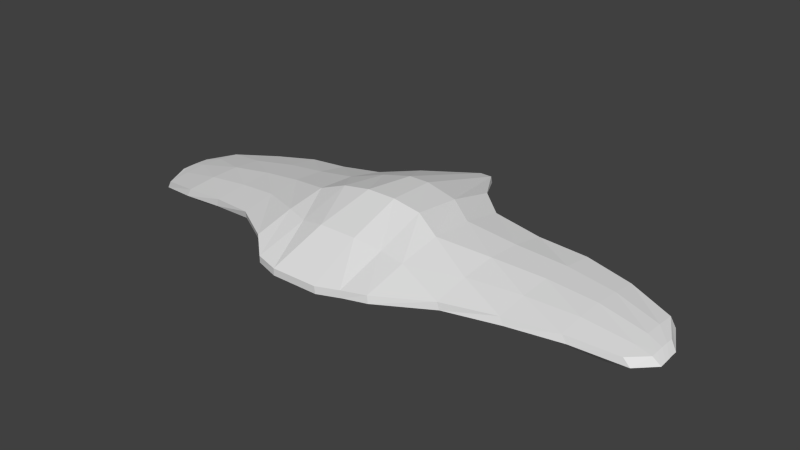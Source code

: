 # Source: npc_invisomut.blend  (saved by Blender 2.72.0; exported with 4.5.12 LTS)
import bpy
from mathutils import Matrix  # noqa: F401  (used for matrix-valued properties, if any)

bpy.ops.wm.read_factory_settings(use_empty=True)
scene = bpy.context.scene
scene.name = 'Scene'

# ---- collections
col_collection_1 = bpy.data.collections.new('Collection 1'); scene.collection.children.link(col_collection_1)

# ---- world
world_world = bpy.data.worlds.new('World'); scene.world = world_world
world_world.color = (0.05088, 0.05088, 0.05088)
world_world.use_sun_shadow = False
world_world.sun_shadow_jitter_overblur = 0.0
world_world.cycles.sampling_method = 'MANUAL'
world_world.cycles.sample_map_resolution = 256

# ---- meshes
me_plane_038 = bpy.data.meshes.new('Plane.038')
me_plane_038.from_pydata([(-0.03971, -0.6549, 0.3342), (0.03553, -0.6549, 0.3342), (-0.03971, 0.6549, 0.3346), (0.03553, 0.6549, 0.3346), (-0.1072, 0.6172, 0.3378), (-0.1516, 0.5046, 0.3497), (-0.1643, 0.3925, 0.3662), (-0.1515, 0.2803, 0.3808), (-0.1511, 0.1682, 0.4015), (-0.3468, 0.01531, 0.3751), (-0.3468, -0.01541, 0.3751), (-0.1511, -0.1683, 0.4015), (-0.1515, -0.2804, 0.383), (-0.1643, -0.3926, 0.3662), (-0.1516, -0.5048, 0.3475), (-0.1072, -0.6174, 0.3363), (0.109, -0.6174, 0.3363), (0.14, -0.5048, 0.3607), (0.1513, -0.3926, 0.3735), (0.1723, -0.2804, 0.386), (0.2398, -0.1683, 0.3936), (0.305, -0.05613, 0.38), (0.305, 0.05603, 0.3806), (0.2752, 0.1682, 0.3883), (0.2001, 0.2803, 0.3824), (0.1513, 0.3925, 0.3718), (0.1104, 0.5046, 0.3586), (0.0778, 0.6172, 0.3383), (-0.2166, 0.09601, 0.4038), (0.2902, 0.1121, 0.3853), (-0.2166, -0.09612, 0.4038), (0.2902, -0.1122, 0.3829), (-0.0209, -0.6549, 0.335), (-0.002094, -0.6549, 0.3353), (0.01672, -0.6549, 0.335), (0.01672, 0.6549, 0.3355), (-0.002094, 0.6549, 0.3358), (-0.0209, 0.6549, 0.3355), (0.05491, -0.6174, 0.3421), (0.0008665, -0.6174, 0.3443), (-0.05318, -0.6174, 0.3421), (0.06709, -0.5048, 0.3667), (-0.005795, -0.5048, 0.3674), (-0.07868, -0.5048, 0.3601), (0.07244, -0.3926, 0.3822), (-0.006466, -0.3926, 0.3849), (-0.08537, -0.3926, 0.3786), (0.09131, -0.2804, 0.3997), (0.01036, -0.2804, 0.4058), (-0.07059, -0.2804, 0.3991), (0.142, -0.1683, 0.4168), (0.04431, -0.1683, 0.4312), (-0.05341, -0.1683, 0.4242), (0.1746, -0.04595, 0.4312), (0.03597, -0.03577, 0.4651), (-0.09136, -0.02559, 0.4541), (0.1746, 0.04585, 0.4312), (0.03597, 0.03567, 0.4651), (-0.09136, 0.02549, 0.4541), (0.1686, 0.1682, 0.4125), (0.06205, 0.1682, 0.4299), (-0.04454, 0.1682, 0.4237), (0.1122, 0.2803, 0.3976), (0.02426, 0.2803, 0.4053), (-0.06364, 0.2803, 0.3984), (0.07244, 0.3925, 0.3809), (-0.006466, 0.3925, 0.3841), (-0.08537, 0.3925, 0.3781), (0.04489, 0.5046, 0.3643), (-0.0206, 0.5046, 0.3652), (-0.08608, 0.5046, 0.3598), (0.03155, 0.6172, 0.3422), (-0.01471, 0.6172, 0.3439), (-0.06096, 0.6172, 0.3422), (0.1635, 0.1081, 0.418), (0.03681, 0.1041, 0.4539), (-0.08989, 0.1, 0.4364), (0.1635, -0.1082, 0.4168), (0.03681, -0.1042, 0.4539), (-0.08989, -0.1001, 0.4364), (0.01652, 0.6037, 0.3012), (0.002489, 0.6416, 0.2944), (0.01546, 0.6419, 0.2939), (0.05615, 0.6038, 0.2978), (-4.328e-05, -0.6386, 0.2947), (0.03907, -0.6018, 0.3015), (0.08462, -0.6012, 0.2967), (0.01163, -0.6381, 0.2947), (0.0502, -0.4923, 0.3255), (0.1142, -0.4924, 0.3203), (0.05056, -0.3819, 0.341), (0.1194, -0.3828, 0.3333), (0.05757, -0.2674, 0.36), (0.1282, -0.2685, 0.3479), (0.0947, -0.1579, 0.3337), (0.1837, -0.1596, 0.3572), (0.1101, -0.1053, 0.3096), (0.08894, -0.04599, 0.3053), (0.2425, -0.05562, 0.3448), (0.2285, -0.1098, 0.3476), (0.08934, 0.04638, 0.3053), (0.2429, 0.05641, 0.3453), (0.1107, 0.1062, 0.3107), (0.1205, 0.1587, 0.3294), (0.2202, 0.1603, 0.3515), (0.2297, 0.1111, 0.3496), (0.07757, 0.2671, 0.3581), (0.1558, 0.268, 0.3444), (0.04905, 0.3806, 0.34), (0.1183, 0.3811, 0.332), (0.02775, 0.4923, 0.3231), (0.08486, 0.4922, 0.3182), (-0.07911, 0.6034, 0.2979), (-0.01829, 0.6386, 0.2948), (-0.006006, 0.6393, 0.2949), (-0.03922, 0.6035, 0.3016), (-0.00212, 0.6407, 0.2944), (-0.009906, 0.6036, 0.3024), (-0.0157, -0.639, 0.2945), (-0.07605, -0.6037, 0.2967), (-0.02897, -0.6035, 0.3017), (-0.004075, -0.6392, 0.2946), (0.006317, -0.6027, 0.303), (-0.002084, -0.6393, 0.2943), (-0.1114, -0.4933, 0.3088), (-0.0473, -0.4929, 0.3201), (0.001928, -0.4924, 0.3255), (-0.1202, -0.3823, 0.3279), (-0.05059, -0.3817, 0.3387), (-0.001835, -0.3809, 0.3427), (-0.1021, -0.2704, 0.3456), (-0.03327, -0.2687, 0.3595), (0.00673, -0.2663, 0.3636), (-0.09554, -0.1547, 0.3661), (-0.01268, -0.154, 0.3463), (0.02942, -0.155, 0.3315), (-0.1561, -0.08596, 0.3687), (-0.2854, -0.01351, 0.3397), (-0.1326, -0.02335, 0.3333), (-0.04572, -0.08964, 0.3299), (-0.01867, -0.03505, 0.3111), (0.02874, -0.0978, 0.318), (-0.2854, 0.01341, 0.3397), (-0.1326, 0.02325, 0.3333), (-0.01832, 0.03506, 0.3112), (-0.1571, 0.08545, 0.3684), (-0.09789, 0.1539, 0.3657), (-0.006187, 0.1531, 0.3456), (-0.04685, 0.08894, 0.3297), (0.04576, 0.1547, 0.3303), (0.02921, 0.09747, 0.318), (-0.1034, 0.2705, 0.3432), (-0.02828, 0.2688, 0.3585), (0.01815, 0.2662, 0.3631), (-0.1215, 0.3831, 0.3275), (-0.05142, 0.3823, 0.3381), (-0.004532, 0.3804, 0.3419), (-0.1144, 0.4937, 0.3104), (-0.05727, 0.4933, 0.3194), (-0.01409, 0.4925, 0.3234), (-0.1486, 0.5166, 0.33), (-0.1044, 0.6316, 0.3179), (0.304, 0.05817, 0.3629), (0.3038, -0.05782, 0.3624), (-0.1418, -0.285, 0.3643), (-0.1379, -0.1671, 0.3838), (-0.01463, -0.6696, 0.3148), (-0.03156, -0.6695, 0.3143), (0.02761, 0.671, 0.3143), (0.07375, 0.6318, 0.318), (0.1663, -0.2841, 0.3669), (0.1498, -0.4012, 0.3534), (-0.3523, 0.01485, 0.3574), (-0.2086, 0.09389, 0.3861), (0.1078, 0.5158, 0.3384), (0.1492, 0.4003, 0.3519), (-0.208, -0.09421, 0.3863), (-0.3523, -0.01497, 0.3574), (0.1069, -0.6306, 0.3165), (0.02548, -0.669, 0.3144), (-0.003086, 0.6704, 0.3151), (0.009937, 0.6708, 0.3149), (-0.1597, 0.4013, 0.3469), (0.2748, 0.17, 0.3699), (0.2884, 0.1155, 0.3675), (-0.1392, 0.1666, 0.3836), (-0.003066, -0.6697, 0.3148), (-0.159, -0.4009, 0.3471), (-0.033, 0.6693, 0.3147), (-0.01571, 0.6697, 0.3152), (0.2347, -0.1697, 0.3754), (0.2877, -0.1149, 0.3653), (-0.1027, -0.6318, 0.3165), (0.1406, -0.5159, 0.3405), (-0.1425, 0.285, 0.362), (0.1971, 0.2837, 0.3634), (-0.147, -0.5164, 0.3281), (0.008529, -0.6693, 0.3149)], [], [(71, 27, 3, 35), (34, 1, 16, 38), (38, 16, 17, 41), (41, 17, 18, 44), (44, 18, 19, 47), (47, 19, 20, 50), (77, 31, 21, 53), (53, 21, 22, 56), (74, 29, 23, 59), (59, 23, 24, 62), (62, 24, 25, 65), (65, 25, 26, 68), (68, 26, 27, 71), (56, 22, 29, 74), (50, 20, 31, 77), (4, 73, 37, 2), (73, 72, 36, 37), (72, 71, 35, 36), (0, 32, 40, 15), (32, 33, 39, 40), (33, 34, 38, 39), (15, 40, 43, 14), (40, 39, 42, 43), (39, 38, 41, 42), (14, 43, 46, 13), (43, 42, 45, 46), (42, 41, 44, 45), (13, 46, 49, 12), (46, 45, 48, 49), (45, 44, 47, 48), (12, 49, 52, 11), (49, 48, 51, 52), (48, 47, 50, 51), (30, 79, 55, 10), (79, 78, 54, 55), (78, 77, 53, 54), (10, 55, 58, 9), (55, 54, 57, 58), (54, 53, 56, 57), (28, 76, 61, 8), (76, 75, 60, 61), (75, 74, 59, 60), (8, 61, 64, 7), (61, 60, 63, 64), (60, 59, 62, 63), (7, 64, 67, 6), (64, 63, 66, 67), (63, 62, 65, 66), (6, 67, 70, 5), (67, 66, 69, 70), (66, 65, 68, 69), (5, 70, 73, 4), (70, 69, 72, 73), (69, 68, 71, 72), (9, 58, 76, 28), (58, 57, 75, 76), (57, 56, 74, 75), (11, 52, 79, 30), (52, 51, 78, 79), (51, 50, 77, 78), (80, 81, 82, 83), (84, 85, 86, 87), (85, 88, 89, 86), (88, 90, 91, 89), (90, 92, 93, 91), (92, 94, 95, 93), (96, 97, 98, 99), (97, 100, 101, 98), (102, 103, 104, 105), (103, 106, 107, 104), (106, 108, 109, 107), (108, 110, 111, 109), (110, 80, 83, 111), (100, 102, 105, 101), (94, 96, 99, 95), (112, 113, 114, 115), (115, 114, 116, 117), (117, 116, 81, 80), (118, 119, 120, 121), (121, 120, 122, 123), (123, 122, 85, 84), (119, 124, 125, 120), (120, 125, 126, 122), (122, 126, 88, 85), (124, 127, 128, 125), (125, 128, 129, 126), (126, 129, 90, 88), (127, 130, 131, 128), (128, 131, 132, 129), (129, 132, 92, 90), (130, 133, 134, 131), (131, 134, 135, 132), (132, 135, 94, 92), (136, 137, 138, 139), (139, 138, 140, 141), (141, 140, 97, 96), (137, 142, 143, 138), (138, 143, 144, 140), (140, 144, 100, 97), (145, 146, 147, 148), (148, 147, 149, 150), (150, 149, 103, 102), (146, 151, 152, 147), (147, 152, 153, 149), (149, 153, 106, 103), (151, 154, 155, 152), (152, 155, 156, 153), (153, 156, 108, 106), (154, 157, 158, 155), (155, 158, 159, 156), (156, 159, 110, 108), (157, 112, 115, 158), (158, 115, 117, 159), (159, 117, 80, 110), (142, 145, 148, 143), (143, 148, 150, 144), (144, 150, 102, 100), (133, 136, 139, 134), (134, 139, 141, 135), (135, 141, 96, 94), (160, 161, 112, 157), (162, 163, 98, 101), (164, 165, 133, 130), (166, 167, 118, 121), (168, 169, 83, 82), (170, 171, 91, 93), (172, 173, 145, 142), (174, 175, 109, 111), (176, 177, 137, 136), (178, 179, 87, 86), (180, 181, 81, 116), (182, 160, 157, 154), (183, 184, 105, 104), (173, 185, 146, 145), (186, 166, 121, 123), (187, 164, 130, 127), (188, 189, 114, 113), (190, 170, 93, 95), (169, 174, 111, 83), (191, 190, 95, 99), (177, 172, 142, 137), (189, 180, 116, 114), (167, 192, 119, 118), (193, 178, 86, 89), (194, 182, 154, 151), (195, 183, 104, 107), (184, 162, 101, 105), (196, 187, 127, 124), (197, 186, 123, 84), (161, 188, 113, 112), (163, 191, 99, 98), (165, 176, 136, 133), (179, 197, 84, 87), (171, 193, 89, 91), (175, 195, 107, 109), (185, 194, 151, 146), (181, 168, 82, 81), (192, 196, 124, 119), (5, 4, 161, 160), (22, 21, 163, 162), (12, 11, 165, 164), (32, 0, 167, 166), (3, 27, 169, 168), (19, 18, 171, 170), (9, 28, 173, 172), (26, 25, 175, 174), (30, 10, 177, 176), (16, 1, 179, 178), (36, 35, 181, 180), (6, 5, 160, 182), (23, 29, 184, 183), (28, 8, 185, 173), (33, 32, 166, 186), (13, 12, 164, 187), (2, 37, 189, 188), (20, 19, 170, 190), (27, 26, 174, 169), (31, 20, 190, 191), (10, 9, 172, 177), (37, 36, 180, 189), (0, 15, 192, 167), (17, 16, 178, 193), (7, 6, 182, 194), (24, 23, 183, 195), (29, 22, 162, 184), (14, 13, 187, 196), (34, 33, 186, 197), (4, 2, 188, 161), (21, 31, 191, 163), (11, 30, 176, 165), (1, 34, 197, 179), (18, 17, 193, 171), (25, 24, 195, 175), (8, 7, 194, 185), (35, 3, 168, 181), (15, 14, 196, 192)])
_uv = me_plane_038.uv_layers.new(name='UVMap')
_uv.uv.foreach_set('vector', [0.2816, 0.9466, 0.3146, 0.9466, 0.2844, 0.9737, 0.271, 0.9737, 0.271, 0.03269, 0.2844, 0.03269, 0.3369, 0.05964, 0.2982, 0.05964, 0.2982, 0.05964, 0.3369, 0.05964, 0.359, 0.1406, 0.3069, 0.1406, 0.3069, 0.1406, 0.359, 0.1406, 0.3671, 0.2212, 0.3108, 0.2212, 0.3108, 0.2212, 0.3671, 0.2212, 0.3821, 0.3017, 0.3242, 0.3017, 0.3242, 0.3017, 0.3821, 0.3017, 0.4303, 0.3823, 0.3605, 0.3823, 0.3758, 0.4255, 0.4663, 0.4226, 0.4769, 0.4629, 0.3838, 0.4702, 0.3838, 0.4702, 0.4769, 0.4629, 0.4769, 0.5435, 0.3838, 0.5361, 0.3758, 0.5809, 0.4663, 0.5837, 0.4556, 0.624, 0.3795, 0.624, 0.3795, 0.624, 0.4556, 0.624, 0.4019, 0.7046, 0.3391, 0.7046, 0.3391, 0.7046, 0.4019, 0.7046, 0.3671, 0.7852, 0.3108, 0.7852, 0.3108, 0.7852, 0.3671, 0.7852, 0.3379, 0.8657, 0.2911, 0.8657, 0.2911, 0.8657, 0.3379, 0.8657, 0.3146, 0.9466, 0.2816, 0.9466, 0.3838, 0.5361, 0.4769, 0.5435, 0.4663, 0.5837, 0.3758, 0.5809, 0.3605, 0.3823, 0.4303, 0.3823, 0.4663, 0.4226, 0.3758, 0.4255, 0.1824, 0.9466, 0.2155, 0.9466, 0.2441, 0.9737, 0.2307, 0.9737, 0.2155, 0.9466, 0.2485, 0.9466, 0.2575, 0.9737, 0.2441, 0.9737, 0.2485, 0.9466, 0.2816, 0.9466, 0.271, 0.9737, 0.2575, 0.9737, 0.2307, 0.03269, 0.2441, 0.03269, 0.221, 0.05964, 0.1824, 0.05964, 0.2441, 0.03269, 0.2575, 0.03269, 0.2596, 0.05964, 0.221, 0.05964, 0.2575, 0.03269, 0.271, 0.03269, 0.2982, 0.05964, 0.2596, 0.05964, 0.1824, 0.05964, 0.221, 0.05964, 0.2028, 0.1406, 0.1508, 0.1406, 0.221, 0.05964, 0.2596, 0.05964, 0.2549, 0.1406, 0.2028, 0.1406, 0.2596, 0.05964, 0.2982, 0.05964, 0.3069, 0.1406, 0.2549, 0.1406, 0.1508, 0.1406, 0.2028, 0.1406, 0.198, 0.2212, 0.1417, 0.2212, 0.2028, 0.1406, 0.2549, 0.1406, 0.2544, 0.2212, 0.198, 0.2212, 0.2549, 0.1406, 0.3069, 0.1406, 0.3108, 0.2212, 0.2544, 0.2212, 0.1417, 0.2212, 0.198, 0.2212, 0.2086, 0.3017, 0.1508, 0.3017, 0.198, 0.2212, 0.2544, 0.2212, 0.2664, 0.3017, 0.2086, 0.3017, 0.2544, 0.2212, 0.3108, 0.2212, 0.3242, 0.3017, 0.2664, 0.3017, 0.1508, 0.3017, 0.2086, 0.3017, 0.2209, 0.3823, 0.1511, 0.3823, 0.2086, 0.3017, 0.2664, 0.3017, 0.2907, 0.3823, 0.2209, 0.3823, 0.2664, 0.3017, 0.3242, 0.3017, 0.3605, 0.3823, 0.2907, 0.3823, 0.1043, 0.4342, 0.1948, 0.4313, 0.1938, 0.4848, 0.01126, 0.4921, 0.1948, 0.4313, 0.2853, 0.4284, 0.2847, 0.4775, 0.1938, 0.4848, 0.2853, 0.4284, 0.3758, 0.4255, 0.3838, 0.4702, 0.2847, 0.4775, 0.01126, 0.4921, 0.1938, 0.4848, 0.1938, 0.5215, 0.01126, 0.5142, 0.1938, 0.4848, 0.2847, 0.4775, 0.2847, 0.5288, 0.1938, 0.5215, 0.2847, 0.4775, 0.3838, 0.4702, 0.3838, 0.5361, 0.2847, 0.5288, 0.1043, 0.5722, 0.1948, 0.5751, 0.2272, 0.624, 0.1511, 0.624, 0.1948, 0.5751, 0.2853, 0.578, 0.3033, 0.624, 0.2272, 0.624, 0.2853, 0.578, 0.3758, 0.5809, 0.3795, 0.624, 0.3033, 0.624, 0.1511, 0.624, 0.2272, 0.624, 0.2136, 0.7046, 0.1508, 0.7046, 0.2272, 0.624, 0.3033, 0.624, 0.2764, 0.7046, 0.2136, 0.7046, 0.3033, 0.624, 0.3795, 0.624, 0.3391, 0.7046, 0.2764, 0.7046, 0.1508, 0.7046, 0.2136, 0.7046, 0.198, 0.7852, 0.1417, 0.7852, 0.2136, 0.7046, 0.2764, 0.7046, 0.2544, 0.7852, 0.198, 0.7852, 0.2764, 0.7046, 0.3391, 0.7046, 0.3108, 0.7852, 0.2544, 0.7852, 0.1417, 0.7852, 0.198, 0.7852, 0.1975, 0.8657, 0.1508, 0.8657, 0.198, 0.7852, 0.2544, 0.7852, 0.2443, 0.8657, 0.1975, 0.8657, 0.2544, 0.7852, 0.3108, 0.7852, 0.2911, 0.8657, 0.2443, 0.8657, 0.1508, 0.8657, 0.1975, 0.8657, 0.2155, 0.9466, 0.1824, 0.9466, 0.1975, 0.8657, 0.2443, 0.8657, 0.2485, 0.9466, 0.2155, 0.9466, 0.2443, 0.8657, 0.2911, 0.8657, 0.2816, 0.9466, 0.2485, 0.9466, 0.01126, 0.5142, 0.1938, 0.5215, 0.1948, 0.5751, 0.1043, 0.5722, 0.1938, 0.5215, 0.2847, 0.5288, 0.2853, 0.578, 0.1948, 0.5751, 0.2847, 0.5288, 0.3838, 0.5361, 0.3758, 0.5809, 0.2853, 0.578, 0.1511, 0.3823, 0.2209, 0.3823, 0.1948, 0.4313, 0.1043, 0.4342, 0.2209, 0.3823, 0.2907, 0.3823, 0.2853, 0.4284, 0.1948, 0.4313, 0.2907, 0.3823, 0.3605, 0.3823, 0.3758, 0.4255, 0.2853, 0.4284, 0.7444, 0.08721, 0.7348, 0.0613, 0.7437, 0.0611, 0.7714, 0.08716, 0.7331, 0.9373, 0.7597, 0.9121, 0.7907, 0.9118, 0.7411, 0.937, 0.7597, 0.9121, 0.7673, 0.8373, 0.8108, 0.8373, 0.7907, 0.9118, 0.7673, 0.8373, 0.7676, 0.7617, 0.8144, 0.7623, 0.8108, 0.8373, 0.7676, 0.7617, 0.7723, 0.6834, 0.8204, 0.6841, 0.8144, 0.7623, 0.7723, 0.6834, 0.7976, 0.6084, 0.8581, 0.6096, 0.8204, 0.6841, 0.8081, 0.5724, 0.7937, 0.5318, 0.8982, 0.5384, 0.8887, 0.5755, 0.7937, 0.5318, 0.7939, 0.4686, 0.8984, 0.4617, 0.8982, 0.5384, 0.8085, 0.4277, 0.8151, 0.3918, 0.883, 0.3906, 0.8895, 0.4243, 0.8151, 0.3918, 0.7859, 0.3176, 0.8392, 0.3169, 0.883, 0.3906, 0.7859, 0.3176, 0.7665, 0.2399, 0.8136, 0.2395, 0.8392, 0.3169, 0.7665, 0.2399, 0.752, 0.1635, 0.7909, 0.1635, 0.8136, 0.2395, 0.752, 0.1635, 0.7444, 0.08721, 0.7714, 0.08716, 0.7909, 0.1635, 0.7939, 0.4686, 0.8085, 0.4277, 0.8895, 0.4243, 0.8984, 0.4617, 0.7976, 0.6084, 0.8081, 0.5724, 0.8887, 0.5755, 0.8581, 0.6096, 0.6793, 0.08745, 0.7207, 0.06332, 0.7291, 0.06286, 0.7065, 0.08734, 0.7065, 0.08734, 0.7291, 0.06286, 0.7317, 0.06193, 0.7264, 0.08726, 0.7264, 0.08726, 0.7317, 0.06193, 0.7348, 0.0613, 0.7444, 0.08721, 0.7225, 0.9376, 0.6814, 0.9134, 0.7134, 0.9133, 0.7304, 0.9377, 0.7304, 0.9377, 0.7134, 0.9133, 0.7374, 0.9128, 0.7317, 0.9378, 0.7317, 0.9378, 0.7374, 0.9128, 0.7597, 0.9121, 0.7331, 0.9373, 0.6814, 0.9134, 0.6574, 0.8379, 0.701, 0.8376, 0.7134, 0.9133, 0.7134, 0.9133, 0.701, 0.8376, 0.7345, 0.8373, 0.7374, 0.9128, 0.7374, 0.9128, 0.7345, 0.8373, 0.7673, 0.8373, 0.7597, 0.9121, 0.6574, 0.8379, 0.6513, 0.7619, 0.6987, 0.7615, 0.701, 0.8376, 0.701, 0.8376, 0.6987, 0.7615, 0.7319, 0.761, 0.7345, 0.8373, 0.7345, 0.8373, 0.7319, 0.761, 0.7676, 0.7617, 0.7673, 0.8373, 0.6513, 0.7619, 0.6637, 0.6854, 0.7105, 0.6842, 0.6987, 0.7615, 0.6987, 0.7615, 0.7105, 0.6842, 0.7377, 0.6826, 0.7319, 0.761, 0.7319, 0.761, 0.7377, 0.6826, 0.7723, 0.6834, 0.7676, 0.7617, 0.6637, 0.6854, 0.6681, 0.6062, 0.7245, 0.6057, 0.7105, 0.6842, 0.7105, 0.6842, 0.7245, 0.6057, 0.7532, 0.6064, 0.7377, 0.6826, 0.7377, 0.6826, 0.7532, 0.6064, 0.7976, 0.6084, 0.7723, 0.6834, 0.6269, 0.5592, 0.539, 0.5096, 0.6429, 0.5163, 0.702, 0.5617, 0.702, 0.5617, 0.6429, 0.5163, 0.7204, 0.5243, 0.7527, 0.5673, 0.7527, 0.5673, 0.7204, 0.5243, 0.7937, 0.5318, 0.8081, 0.5724, 0.539, 0.5096, 0.539, 0.4912, 0.6429, 0.4844, 0.6429, 0.5163, 0.6429, 0.5163, 0.6429, 0.4844, 0.7207, 0.4763, 0.7204, 0.5243, 0.7204, 0.5243, 0.7207, 0.4763, 0.7939, 0.4686, 0.7937, 0.5318, 0.6262, 0.4419, 0.6665, 0.395, 0.7289, 0.3956, 0.7013, 0.4395, 0.7013, 0.4395, 0.7289, 0.3956, 0.7643, 0.3944, 0.753, 0.4336, 0.753, 0.4336, 0.7643, 0.3944, 0.8151, 0.3918, 0.8085, 0.4277, 0.6665, 0.395, 0.6628, 0.3153, 0.7139, 0.3164, 0.7289, 0.3956, 0.7289, 0.3956, 0.7139, 0.3164, 0.7455, 0.3182, 0.7643, 0.3944, 0.7643, 0.3944, 0.7455, 0.3182, 0.7859, 0.3176, 0.8151, 0.3918, 0.6628, 0.3153, 0.6505, 0.2382, 0.6982, 0.2387, 0.7139, 0.3164, 0.7139, 0.3164, 0.6982, 0.2387, 0.7301, 0.24, 0.7455, 0.3182, 0.7455, 0.3182, 0.7301, 0.24, 0.7665, 0.2399, 0.7859, 0.3176, 0.6505, 0.2382, 0.6553, 0.1625, 0.6942, 0.1628, 0.6982, 0.2387, 0.6982, 0.2387, 0.6942, 0.1628, 0.7236, 0.1633, 0.7301, 0.24, 0.7301, 0.24, 0.7236, 0.1633, 0.752, 0.1635, 0.7665, 0.2399, 0.6553, 0.1625, 0.6793, 0.08745, 0.7065, 0.08734, 0.6942, 0.1628, 0.6942, 0.1628, 0.7065, 0.08734, 0.7264, 0.08726, 0.7236, 0.1633, 0.7236, 0.1633, 0.7264, 0.08726, 0.7444, 0.08721, 0.752, 0.1635, 0.539, 0.4912, 0.6262, 0.4419, 0.7013, 0.4395, 0.6429, 0.4844, 0.6429, 0.4844, 0.7013, 0.4395, 0.753, 0.4336, 0.7207, 0.4763, 0.7207, 0.4763, 0.753, 0.4336, 0.8085, 0.4277, 0.7939, 0.4686, 0.6681, 0.6062, 0.6269, 0.5592, 0.702, 0.5617, 0.7245, 0.6057, 0.7245, 0.6057, 0.702, 0.5617, 0.7527, 0.5673, 0.7532, 0.6064, 0.7532, 0.6064, 0.7527, 0.5673, 0.8081, 0.5724, 0.7976, 0.6084, 0.917, 0.1366, 0.9084, 0.05522, 0.8943, 0.07517, 0.9031, 0.1528, 0.9401, 0.4612, 0.9398, 0.5433, 0.9274, 0.5418, 0.9277, 0.4625, 0.9411, 0.7042, 0.9548, 0.6207, 0.9424, 0.6119, 0.9279, 0.6939, 0.9062, 0.9765, 0.9059, 0.9764, 0.8919, 0.9548, 0.892, 0.955, 0.9059, 0.0273, 0.9085, 0.05507, 0.8942, 0.07488, 0.8915, 0.04791, 0.9429, 0.7035, 0.9334, 0.7865, 0.9193, 0.7735, 0.9295, 0.6925, 0.9362, 0.4919, 0.9565, 0.4359, 0.944, 0.4419, 0.9238, 0.4929, 0.9229, 0.1372, 0.9324, 0.219, 0.9184, 0.2325, 0.9087, 0.1539, 0.9565, 0.5691, 0.9362, 0.513, 0.9238, 0.512, 0.9441, 0.5633, 0.9074, 0.9489, 0.906, 0.9761, 0.8921, 0.9542, 0.8935, 0.9281, 0.9064, 0.02775, 0.9063, 0.0274, 0.8919, 0.04811, 0.8919, 0.04878, 0.9288, 0.2183, 0.917, 0.1366, 0.9031, 0.1528, 0.9152, 0.2311, 0.945, 0.382, 0.9433, 0.4206, 0.9307, 0.4237, 0.9321, 0.3889, 0.9565, 0.4359, 0.9547, 0.3844, 0.9421, 0.3935, 0.944, 0.4419, 0.9062, 0.9766, 0.9062, 0.9765, 0.892, 0.955, 0.8918, 0.955, 0.9289, 0.7863, 0.9411, 0.7042, 0.9279, 0.6939, 0.9155, 0.7731, 0.9062, 0.02849, 0.9065, 0.02824, 0.8922, 0.04973, 0.8921, 0.05021, 0.9489, 0.6225, 0.9429, 0.7035, 0.9295, 0.6925, 0.9361, 0.6154, 0.9085, 0.05507, 0.9229, 0.1372, 0.9087, 0.1539, 0.8942, 0.07488, 0.9417, 0.5837, 0.9489, 0.6225, 0.9361, 0.6154, 0.9293, 0.5802, 0.9362, 0.513, 0.9362, 0.4919, 0.9238, 0.4929, 0.9238, 0.512, 0.9065, 0.02824, 0.9064, 0.02775, 0.8919, 0.04878, 0.8922, 0.04973, 0.9059, 0.9764, 0.9074, 0.9498, 0.8935, 0.9298, 0.8919, 0.9548, 0.9243, 0.8677, 0.9074, 0.9489, 0.8935, 0.9281, 0.9101, 0.851, 0.9395, 0.3006, 0.9288, 0.2183, 0.9152, 0.2311, 0.9262, 0.3109, 0.9404, 0.3015, 0.945, 0.382, 0.9321, 0.3889, 0.927, 0.3126, 0.9433, 0.4206, 0.9401, 0.4612, 0.9277, 0.4625, 0.9307, 0.4237, 0.9156, 0.8681, 0.9289, 0.7863, 0.9155, 0.7731, 0.902, 0.8517, 0.9063, 0.9763, 0.9062, 0.9766, 0.8918, 0.955, 0.8921, 0.9546, 0.9084, 0.05522, 0.9062, 0.02849, 0.8921, 0.05021, 0.8943, 0.07517, 0.9398, 0.5433, 0.9417, 0.5837, 0.9293, 0.5802, 0.9274, 0.5418, 0.9548, 0.6207, 0.9565, 0.5691, 0.9441, 0.5633, 0.9424, 0.6119, 0.906, 0.9761, 0.9063, 0.9763, 0.8921, 0.9546, 0.8921, 0.9542, 0.9334, 0.7865, 0.9243, 0.8677, 0.9101, 0.851, 0.9193, 0.7735, 0.9324, 0.219, 0.9404, 0.3015, 0.927, 0.3126, 0.9184, 0.2325, 0.9547, 0.3844, 0.9395, 0.3006, 0.9262, 0.3109, 0.9421, 0.3935, 0.9063, 0.0274, 0.9059, 0.0273, 0.8915, 0.04791, 0.8919, 0.04811, 0.9074, 0.9498, 0.9156, 0.8681, 0.902, 0.8517, 0.8935, 0.9298, 0.9308, 0.1451, 0.9224, 0.06536, 0.9084, 0.05522, 0.917, 0.1366, 0.9525, 0.4627, 0.9521, 0.5421, 0.9398, 0.5433, 0.9401, 0.4612, 0.9542, 0.701, 0.9673, 0.6216, 0.9548, 0.6207, 0.9411, 0.7042, 0.9205, 0.9661, 0.9199, 0.9661, 0.9059, 0.9764, 0.9062, 0.9765, 0.9202, 0.03866, 0.9227, 0.06536, 0.9085, 0.05507, 0.9059, 0.0273, 0.9564, 0.701, 0.9476, 0.7804, 0.9334, 0.7865, 0.9429, 0.7035, 0.9487, 0.4916, 0.9689, 0.4344, 0.9565, 0.4359, 0.9362, 0.4919, 0.9371, 0.1451, 0.9464, 0.2245, 0.9324, 0.219, 0.9229, 0.1372, 0.9689, 0.5705, 0.9487, 0.5133, 0.9362, 0.513, 0.9565, 0.5691, 0.9214, 0.9396, 0.9199, 0.9661, 0.906, 0.9761, 0.9074, 0.9489, 0.921, 0.03866, 0.9208, 0.03866, 0.9063, 0.0274, 0.9064, 0.02775, 0.9424, 0.2245, 0.9308, 0.1451, 0.917, 0.1366, 0.9288, 0.2183, 0.9579, 0.3833, 0.9559, 0.423, 0.9433, 0.4206, 0.945, 0.382, 0.9689, 0.4344, 0.9673, 0.3833, 0.9547, 0.3844, 0.9565, 0.4359, 0.9207, 0.9661, 0.9205, 0.9661, 0.9062, 0.9765, 0.9062, 0.9766, 0.9424, 0.7804, 0.9542, 0.701, 0.9411, 0.7042, 0.9289, 0.7863, 0.9202, 0.03866, 0.9208, 0.03866, 0.9065, 0.02824, 0.9062, 0.02849, 0.9617, 0.6216, 0.9564, 0.701, 0.9429, 0.7035, 0.9489, 0.6225, 0.9227, 0.06536, 0.9371, 0.1451, 0.9229, 0.1372, 0.9085, 0.05507, 0.9542, 0.5819, 0.9617, 0.6216, 0.9489, 0.6225, 0.9417, 0.5837, 0.9487, 0.5133, 0.9487, 0.4916, 0.9362, 0.4919, 0.9362, 0.513, 0.9208, 0.03866, 0.921, 0.03866, 0.9064, 0.02775, 0.9065, 0.02824, 0.9199, 0.9661, 0.9214, 0.9396, 0.9074, 0.9498, 0.9059, 0.9764, 0.9385, 0.8598, 0.9214, 0.9396, 0.9074, 0.9489, 0.9243, 0.8677, 0.9527, 0.3039, 0.9424, 0.2245, 0.9288, 0.2183, 0.9395, 0.3006, 0.9538, 0.3039, 0.9579, 0.3833, 0.945, 0.382, 0.9404, 0.3015, 0.9559, 0.423, 0.9525, 0.4627, 0.9401, 0.4612, 0.9433, 0.4206, 0.9293, 0.8598, 0.9424, 0.7804, 0.9289, 0.7863, 0.9156, 0.8681, 0.9205, 0.9661, 0.9207, 0.9661, 0.9062, 0.9766, 0.9063, 0.9763, 0.9224, 0.06536, 0.9202, 0.03866, 0.9062, 0.02849, 0.9084, 0.05522, 0.9521, 0.5421, 0.9542, 0.5819, 0.9417, 0.5837, 0.9398, 0.5433, 0.9673, 0.6216, 0.9689, 0.5705, 0.9565, 0.5691, 0.9548, 0.6207, 0.9199, 0.9661, 0.9205, 0.9661, 0.9063, 0.9763, 0.906, 0.9761, 0.9476, 0.7804, 0.9385, 0.8598, 0.9243, 0.8677, 0.9334, 0.7865, 0.9464, 0.2245, 0.9538, 0.3039, 0.9404, 0.3015, 0.9324, 0.219, 0.9673, 0.3833, 0.9527, 0.3039, 0.9395, 0.3006, 0.9547, 0.3844, 0.9208, 0.03866, 0.9202, 0.03866, 0.9059, 0.0273, 0.9063, 0.0274, 0.9214, 0.9396, 0.9293, 0.8598, 0.9156, 0.8681, 0.9074, 0.9498])
me_plane_038.use_remesh_preserve_volume = False
me_plane_038.use_remesh_preserve_attributes = False
me_plane_038.use_mirror_vertex_groups = False
me_plane_038.update()
arm_armature = bpy.data.armatures.new('Armature')  # bones are not reproduced

# ---- objects
ob_armature = bpy.data.objects.new('Armature', arm_armature)
ob_inviso_mut_mesh = bpy.data.objects.new('inviso_mut_mesh', me_plane_038)

# ---- transforms, parenting, visibility, modifiers, constraints
ob_armature.location = (0.0, 0.0, 0.05137)
ob_armature.rotation_euler = (0.0, -0.0, 4.712)
ob_armature.scale = (1.358, 1.358, 1.358)
ob_armature.lineart.crease_threshold = 0.0
ob_inviso_mut_mesh.parent = ob_armature
ob_inviso_mut_mesh.location = (0.0, 0.0, 0.0)
ob_inviso_mut_mesh.lineart.crease_threshold = 0.0
_vg = ob_inviso_mut_mesh.vertex_groups.new(name='Bone')
for _i, _w in zip([53, 54, 55, 56, 57, 58, 60, 74, 75, 76, 77, 78, 79, 140, 144], [0.04629, 0.7909, 0.06401, 0.05101, 0.7867, 0.06398, 0.03931, 0.02527, 0.1904, 0.02764, 0.01715, 0.1776, 0.02833, 0.8274, 0.9769]): _vg.add([_i], _w, 'REPLACE')
_vg = ob_inviso_mut_mesh.vertex_groups.new(name='Bone.001')
for _i, _w in zip([6, 7, 8, 22, 23, 24, 25, 28, 29, 56, 57, 58, 59, 60, 61, 62, 63, 64, 74, 75, 76, 97, 100, 101, 102, 103, 104, 105, 106, 107, 109, 140, 143, 144, 145, 146, 147, 148, 149, 150, 151, 152, 154, 162, 173, 175, 183, 184, 185, 194, 195], [0.004233, 0.1207, 0.5242, 0.03991, 0.199, 0.3526, 0.06198, 0.1353, 0.1075, 0.05231, 0.09819, 0.06407, 0.4179, 0.7738, 0.7269, 0.1657, 0.01125, 0.0968, 0.2228, 0.6493, 0.2557, 0.01791, 0.1902, 0.05621, 0.5338, 0.5851, 0.2413, 0.1662, 0.1257, 0.2473, 0.04469, 0.1046, 0.09798, 0.79, 0.2534, 0.6218, 0.9619, 0.7134, 0.8952, 0.928, 0.1185, 0.05397, 0.002513, 0.04341, 0.1553, 0.04862, 0.1975, 0.1141, 0.539, 0.1053, 0.3382]): _vg.add([_i], _w, 'REPLACE')
_vg = ob_inviso_mut_mesh.vertex_groups.new(name='Bone.002')
for _i, _w in zip([4, 5, 6, 7, 8, 23, 24, 25, 26, 28, 29, 59, 60, 61, 62, 63, 64, 65, 66, 67, 68, 69, 70, 73, 74, 75, 76, 102, 103, 104, 105, 106, 107, 108, 109, 111, 112, 145, 146, 147, 149, 151, 152, 153, 154, 155, 156, 157, 158, 159, 160, 161, 173, 174, 175, 182, 183, 184, 185, 194, 195], [0.0452, 0.2112, 0.7533, 0.7796, 0.1656, 0.1123, 0.4448, 0.7834, 0.1391, 0.0143, 0.0522, 0.1657, 0.1225, 0.1198, 0.7365, 0.9589, 0.8552, 0.8685, 0.9655, 0.8144, 0.0565, 0.05219, 0.1599, 0.003235, 0.06613, 0.01651, 0.02722, 0.05578, 0.1555, 0.1445, 0.06659, 0.8157, 0.5884, 0.9187, 0.8005, 0.1191, 0.02224, 0.02477, 0.1435, 0.001784, 0.07093, 0.799, 0.9295, 0.9916, 0.7691, 0.8698, 0.9818, 0.1949, 0.1247, 0.02485, 0.169, 0.01076, 0.016, 0.0923, 0.7647, 0.7213, 0.1167, 0.05551, 0.1757, 0.7979, 0.4689]): _vg.add([_i], _w, 'REPLACE')
_vg = ob_inviso_mut_mesh.vertex_groups.new(name='Bone.003')
for _i, _w in zip([2, 3, 4, 5, 6, 7, 25, 26, 27, 35, 36, 37, 65, 66, 67, 68, 69, 70, 71, 72, 73, 80, 81, 82, 83, 108, 109, 110, 111, 112, 113, 114, 115, 116, 117, 151, 154, 155, 157, 158, 159, 160, 161, 168, 169, 174, 175, 180, 181, 182, 188, 189, 194, 195], [0.9884, 0.9993, 0.9506, 0.78, 0.2079, 0.03585, 0.1245, 0.8517, 0.9892, 0.9994, 0.9995, 0.9952, 0.1026, 0.0115, 0.1584, 0.9415, 0.9468, 0.8345, 0.9971, 0.9955, 0.9725, 0.9984, 0.9995, 0.9992, 0.9904, 0.06587, 0.1285, 0.9745, 0.8736, 0.9626, 0.9947, 0.9988, 0.9835, 0.9996, 0.9964, 0.01914, 0.1937, 0.1138, 0.7974, 0.8717, 0.9619, 0.8245, 0.9685, 0.9998, 0.9989, 0.9022, 0.162, 0.9988, 0.9993, 0.2478, 0.9952, 0.9976, 0.05025, 0.003204]): _vg.add([_i], _w, 'REPLACE')
_vg = ob_inviso_mut_mesh.vertex_groups.new(name='Bone.004')
for _i, _w in zip([11, 12, 13, 19, 20, 21, 30, 31, 47, 49, 50, 51, 52, 53, 54, 55, 58, 77, 78, 79, 92, 93, 94, 95, 96, 97, 98, 99, 100, 127, 130, 131, 133, 134, 135, 136, 138, 139, 140, 141, 144, 163, 164, 165, 170, 176, 190, 191], [0.5801, 0.1216, 0.004901, 0.08289, 0.2178, 0.00033, 0.1123, 0.06458, 0.08225, 0.1084, 0.447, 0.8389, 0.7889, 0.04823, 0.1065, 0.1137, 0.03045, 0.2093, 0.7148, 0.589, 0.05946, 0.07837, 0.5883, 0.2553, 0.2904, 0.1416, 0.02285, 0.09838, 0.004907, 0.007119, 0.1204, 0.06221, 0.6958, 0.9285, 0.8809, 0.1744, 0.02815, 0.8572, 0.8088, 0.8623, 0.09429, 0.002767, 0.1035, 0.5878, 0.07517, 0.1181, 0.2051, 0.06556]): _vg.add([_i], _w, 'REPLACE')
_vg = ob_inviso_mut_mesh.vertex_groups.new(name='Bone.005')
for _i, _w in zip([11, 12, 13, 14, 15, 16, 17, 18, 19, 20, 31, 41, 42, 43, 44, 45, 46, 47, 48, 49, 50, 51, 52, 77, 78, 79, 88, 89, 90, 91, 92, 93, 94, 95, 96, 99, 119, 124, 125, 127, 128, 129, 130, 131, 132, 133, 134, 135, 136, 164, 165, 170, 171, 187, 190, 191, 192, 193, 196], [0.1641, 0.7884, 0.7678, 0.2127, 0.02957, 0.00994, 0.1678, 0.7919, 0.7308, 0.1267, 0.0328, 0.1009, 0.003007, 0.1493, 0.8707, 0.9753, 0.8183, 0.8387, 0.9819, 0.8471, 0.1763, 0.09172, 0.1179, 0.06828, 0.002995, 0.04331, 0.07403, 0.1664, 0.9195, 0.8143, 0.9043, 0.7707, 0.1483, 0.1684, 0.05443, 0.06553, 0.01837, 0.1937, 0.1058, 0.7762, 0.8767, 0.9774, 0.812, 0.9224, 0.9862, 0.1363, 0.04733, 0.0703, 0.01625, 0.8082, 0.175, 0.7508, 0.7632, 0.7347, 0.1416, 0.0365, 0.0008914, 0.1272, 0.1649]): _vg.add([_i], _w, 'REPLACE')
_vg = ob_inviso_mut_mesh.vertex_groups.new(name='Bone.006')
for _i, _w in zip([0, 1, 12, 13, 14, 15, 16, 17, 18, 19, 32, 33, 34, 38, 39, 40, 41, 42, 43, 44, 46, 84, 85, 86, 87, 88, 89, 90, 91, 93, 118, 119, 120, 121, 122, 123, 124, 125, 126, 127, 128, 130, 164, 166, 167, 170, 171, 178, 179, 186, 187, 192, 193, 196, 197], [0.9912, 0.9927, 0.03606, 0.1944, 0.7789, 0.9588, 0.9688, 0.8245, 0.1612, 0.00538, 0.9949, 0.9976, 0.9968, 0.9871, 0.9976, 0.9789, 0.8963, 0.9732, 0.8456, 0.11, 0.1535, 0.9985, 0.9934, 0.9766, 0.9965, 0.9243, 0.8266, 0.07051, 0.1457, 0.001083, 0.9956, 0.9645, 0.9879, 0.9981, 0.9986, 0.9985, 0.7983, 0.8913, 0.9852, 0.1858, 0.1084, 0.01432, 0.04784, 0.9962, 0.9943, 0.01577, 0.2012, 0.9836, 0.997, 0.9972, 0.2344, 0.9737, 0.8677, 0.8287, 0.9976]): _vg.add([_i], _w, 'REPLACE')
_vg = ob_inviso_mut_mesh.vertex_groups.new(name='Bone.007')
for _i, _w in zip([7, 8, 11, 28, 30, 52, 54, 55, 57, 58, 61, 75, 76, 79, 133, 136, 138, 139, 140, 142, 143, 144, 145, 146, 148, 165, 173, 176, 185], [0.001162, 0.1228, 0.1178, 0.2451, 0.1978, 0.03846, 0.02041, 0.7166, 0.03594, 0.7558, 0.1201, 0.05469, 0.5504, 0.2341, 0.1028, 0.5737, 0.9129, 0.08084, 0.03396, 0.01724, 0.8277, 0.06754, 0.3937, 0.1305, 0.2902, 0.1303, 0.2556, 0.2419, 0.1206]): _vg.add([_i], _w, 'REPLACE')
_vg = ob_inviso_mut_mesh.vertex_groups.new(name='Bone.008')
for _i, _w in zip([7, 8, 9, 10, 11, 28, 30, 55, 58, 76, 79, 133, 136, 137, 138, 142, 143, 145, 146, 165, 172, 173, 176, 177, 185], [0.006769, 0.1688, 0.9935, 0.9927, 0.1154, 0.567, 0.652, 0.06312, 0.05817, 0.09451, 0.07384, 0.0501, 0.207, 0.9861, 0.01052, 0.9705, 0.0622, 0.3039, 0.09311, 0.08687, 1.034, 0.5407, 0.6031, 1.016, 0.1483]): _vg.add([_i], _w, 'REPLACE')
_vg = ob_inviso_mut_mesh.vertex_groups.new(name='Bone.009')
for _i, _w in zip([18, 19, 20, 21, 22, 23, 24, 25, 29, 31, 47, 50, 51, 53, 54, 56, 57, 59, 60, 62, 74, 75, 77, 78, 92, 93, 94, 95, 96, 97, 98, 99, 100, 101, 102, 103, 104, 105, 106, 107, 135, 140, 141, 144, 149, 150, 162, 163, 170, 183, 184, 190, 191, 195], [0.006551, 0.1541, 0.6341, 0.9351, 0.924, 0.6733, 0.1745, 0.008123, 0.8229, 0.8735, 0.05504, 0.3463, 0.02375, 0.8725, 0.03537, 0.9954, 0.03814, 0.3949, 0.05899, 0.07031, 0.6589, 0.05747, 0.677, 0.0521, 0.003403, 0.1227, 0.2535, 0.5596, 0.6374, 0.8079, 0.9272, 0.8204, 0.7636, 0.9111, 0.4138, 0.2579, 0.6034, 0.7585, 0.03901, 0.138, 0.03554, 0.02805, 0.1017, 0.03804, 0.03542, 0.05735, 0.9156, 0.9358, 0.1374, 0.6715, 0.8156, 0.6333, 0.8725, 0.1629]): _vg.add([_i], _w, 'REPLACE')
_m = ob_inviso_mut_mesh.modifiers.new('Armature', 'ARMATURE')
_m.object = ob_armature

# ---- collection membership
col_collection_1.objects.link(ob_armature)
col_collection_1.objects.link(ob_inviso_mut_mesh)

# ---- scene / render settings (as saved in the file)
scene.frame_start = 1; scene.frame_end = 35; scene.frame_set(2)
scene.render.engine = 'BLENDER_EEVEE_NEXT'
scene.render.resolution_percentage = 50
scene.render.fps = 8
scene.render.dither_intensity = 0.0
scene.cycles.use_denoising = False
scene.cycles.samples = 10
scene.cycles.sampling_pattern = 'TABULATED_SOBOL'
scene.cycles.light_sampling_threshold = 0.0
scene.cycles.use_adaptive_sampling = False
scene.cycles.use_light_tree = False
scene.cycles.blur_glossy = 0.0
scene.cycles.pixel_filter_type = 'GAUSSIAN'
scene.cycles.sample_clamp_indirect = 0.0
scene.view_settings.view_transform = 'Standard'
bpy.context.view_layer.update()

# ---- added for rendering (the .blend has no active camera and no usable light): camera, sun
cam_auto = bpy.data.cameras.new('AutoCamera')
cam_auto.lens = 50.0
cam_auto.sensor_width = 36.0
cam_auto.clip_end = 1000.0
ob_auto_camera = bpy.data.objects.new('AutoCamera', cam_auto)
scene.collection.objects.link(ob_auto_camera)
ob_auto_camera.location = (1.88898, -2.23186, 2.0603)
ob_auto_camera.rotation_euler = (1.09748, -7.21219e-08, 0.694738)
scene.camera = ob_auto_camera
light_auto_sun = bpy.data.lights.new('AutoSun', 'SUN')
light_auto_sun.energy = 3.0
light_auto_sun.angle = 0.0523599
ob_auto_sun = bpy.data.objects.new('AutoSun', light_auto_sun)
scene.collection.objects.link(ob_auto_sun)
ob_auto_sun.rotation_euler = (0.872665, 0.174533, 0.523599)
bpy.context.view_layer.update()
